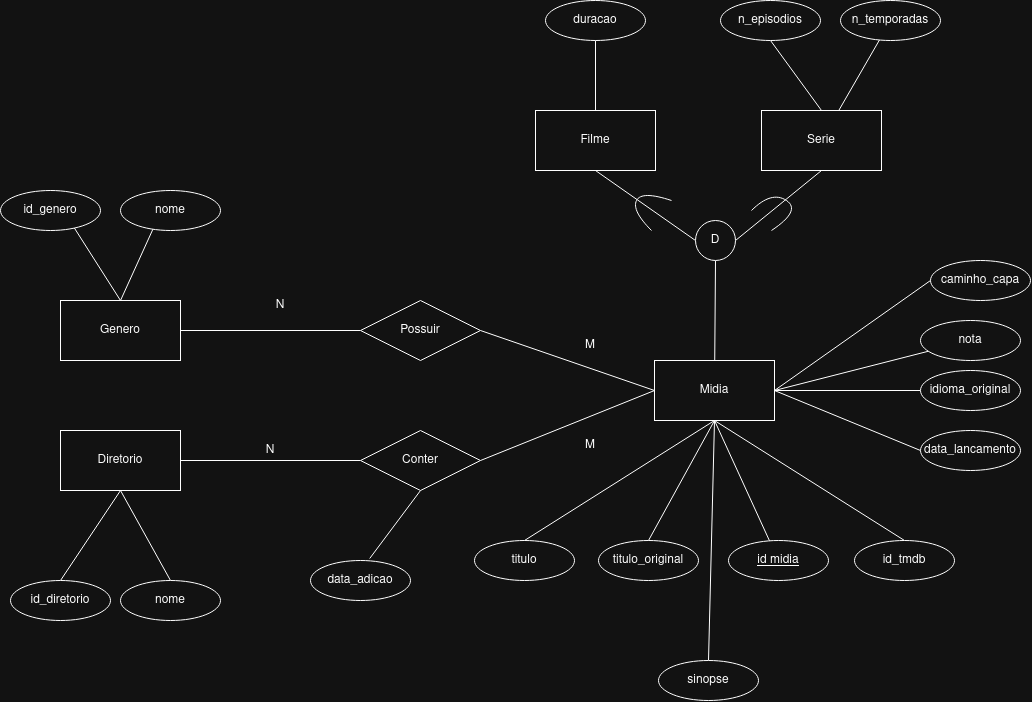

The diagram above was exported from draw.io. Its source (the exported page's mxGraphModel, read from the mxfile embedded in the PNG):
<mxGraphModel dx="2111" dy="1896" grid="1" gridSize="10" guides="1" tooltips="1" connect="1" arrows="1" fold="1" page="1" pageScale="1" pageWidth="827" pageHeight="1169" math="0" shadow="0">
  <root>
    <mxCell id="0" />
    <mxCell id="1" parent="0" />
    <mxCell id="4WNPb0sB1t95g3yrqGfb-42" edge="1" parent="1" source="4WNPb0sB1t95g3yrqGfb-1" style="rounded=0;orthogonalLoop=1;jettySize=auto;html=1;exitX=0.5;exitY=0;exitDx=0;exitDy=0;entryX=0.5;entryY=1;entryDx=0;entryDy=0;endArrow=none;endFill=0;" target="4WNPb0sB1t95g3yrqGfb-41">
      <mxGeometry relative="1" as="geometry" />
    </mxCell>
    <mxCell id="4WNPb0sB1t95g3yrqGfb-1" parent="1" style="rounded=0;whiteSpace=wrap;html=1;" value="Filme" vertex="1">
      <mxGeometry height="60" width="120" x="295" y="-80" as="geometry" />
    </mxCell>
    <mxCell id="4WNPb0sB1t95g3yrqGfb-6" edge="1" parent="1" source="4WNPb0sB1t95g3yrqGfb-2" style="rounded=0;orthogonalLoop=1;jettySize=auto;html=1;entryX=0.5;entryY=1;entryDx=0;entryDy=0;endArrow=none;endFill=0;" target="4WNPb0sB1t95g3yrqGfb-5">
      <mxGeometry relative="1" as="geometry" />
    </mxCell>
    <mxCell id="4WNPb0sB1t95g3yrqGfb-15" edge="1" parent="1" source="4WNPb0sB1t95g3yrqGfb-2" style="rounded=0;orthogonalLoop=1;jettySize=auto;html=1;exitX=0.5;exitY=1;exitDx=0;exitDy=0;endArrow=none;endFill=0;" target="4WNPb0sB1t95g3yrqGfb-14">
      <mxGeometry relative="1" as="geometry" />
    </mxCell>
    <mxCell id="4WNPb0sB1t95g3yrqGfb-17" edge="1" parent="1" source="4WNPb0sB1t95g3yrqGfb-2" style="rounded=0;orthogonalLoop=1;jettySize=auto;html=1;exitX=0.5;exitY=1;exitDx=0;exitDy=0;entryX=0.5;entryY=0;entryDx=0;entryDy=0;endArrow=none;endFill=0;" target="4WNPb0sB1t95g3yrqGfb-16">
      <mxGeometry relative="1" as="geometry" />
    </mxCell>
    <mxCell id="4WNPb0sB1t95g3yrqGfb-25" edge="1" parent="1" source="4WNPb0sB1t95g3yrqGfb-2" style="rounded=0;orthogonalLoop=1;jettySize=auto;html=1;exitX=0.5;exitY=1;exitDx=0;exitDy=0;entryX=0.5;entryY=0;entryDx=0;entryDy=0;endArrow=none;endFill=0;" target="4WNPb0sB1t95g3yrqGfb-24">
      <mxGeometry relative="1" as="geometry" />
    </mxCell>
    <mxCell id="4WNPb0sB1t95g3yrqGfb-27" edge="1" parent="1" source="4WNPb0sB1t95g3yrqGfb-2" style="rounded=0;orthogonalLoop=1;jettySize=auto;html=1;exitX=1;exitY=0.5;exitDx=0;exitDy=0;entryX=0;entryY=0.5;entryDx=0;entryDy=0;endArrow=none;endFill=0;" target="4WNPb0sB1t95g3yrqGfb-26">
      <mxGeometry relative="1" as="geometry" />
    </mxCell>
    <mxCell id="4WNPb0sB1t95g3yrqGfb-29" edge="1" parent="1" source="4WNPb0sB1t95g3yrqGfb-2" style="rounded=0;orthogonalLoop=1;jettySize=auto;html=1;exitX=1;exitY=0.5;exitDx=0;exitDy=0;endArrow=none;endFill=0;" target="4WNPb0sB1t95g3yrqGfb-28">
      <mxGeometry relative="1" as="geometry" />
    </mxCell>
    <mxCell id="4WNPb0sB1t95g3yrqGfb-31" edge="1" parent="1" source="4WNPb0sB1t95g3yrqGfb-2" style="rounded=0;orthogonalLoop=1;jettySize=auto;html=1;exitX=1;exitY=0.5;exitDx=0;exitDy=0;entryX=0;entryY=0.5;entryDx=0;entryDy=0;endArrow=none;endFill=0;" target="4WNPb0sB1t95g3yrqGfb-30">
      <mxGeometry relative="1" as="geometry" />
    </mxCell>
    <mxCell id="4WNPb0sB1t95g3yrqGfb-34" edge="1" parent="1" source="4WNPb0sB1t95g3yrqGfb-2" style="rounded=0;orthogonalLoop=1;jettySize=auto;html=1;exitX=1;exitY=0.5;exitDx=0;exitDy=0;entryX=0;entryY=0.5;entryDx=0;entryDy=0;endArrow=none;endFill=0;" target="4WNPb0sB1t95g3yrqGfb-32">
      <mxGeometry relative="1" as="geometry" />
    </mxCell>
    <mxCell id="4WNPb0sB1t95g3yrqGfb-2" parent="1" style="rounded=0;whiteSpace=wrap;html=1;" value="Midia" vertex="1">
      <mxGeometry height="60" width="120" x="414" y="170" as="geometry" />
    </mxCell>
    <mxCell id="4WNPb0sB1t95g3yrqGfb-44" edge="1" parent="1" source="4WNPb0sB1t95g3yrqGfb-3" style="rounded=0;orthogonalLoop=1;jettySize=auto;html=1;exitX=0.5;exitY=0;exitDx=0;exitDy=0;entryX=0.5;entryY=1;entryDx=0;entryDy=0;endArrow=none;endFill=0;" target="4WNPb0sB1t95g3yrqGfb-43">
      <mxGeometry relative="1" as="geometry">
        <mxPoint x="590" y="-130" as="targetPoint" />
      </mxGeometry>
    </mxCell>
    <mxCell id="4WNPb0sB1t95g3yrqGfb-3" parent="1" style="rounded=0;whiteSpace=wrap;html=1;" value="Serie" vertex="1">
      <mxGeometry height="60" width="120" x="521" y="-80" as="geometry" />
    </mxCell>
    <mxCell id="4WNPb0sB1t95g3yrqGfb-7" edge="1" parent="1" source="4WNPb0sB1t95g3yrqGfb-5" style="rounded=0;orthogonalLoop=1;jettySize=auto;html=1;exitX=1;exitY=0.5;exitDx=0;exitDy=0;entryX=0.5;entryY=1;entryDx=0;entryDy=0;endArrow=none;endFill=0;" target="4WNPb0sB1t95g3yrqGfb-3">
      <mxGeometry relative="1" as="geometry" />
    </mxCell>
    <mxCell id="4WNPb0sB1t95g3yrqGfb-8" edge="1" parent="1" source="4WNPb0sB1t95g3yrqGfb-5" style="rounded=0;orthogonalLoop=1;jettySize=auto;html=1;exitX=0;exitY=0.5;exitDx=0;exitDy=0;entryX=0.5;entryY=1;entryDx=0;entryDy=0;endArrow=none;endFill=0;" target="4WNPb0sB1t95g3yrqGfb-1">
      <mxGeometry relative="1" as="geometry" />
    </mxCell>
    <mxCell id="4WNPb0sB1t95g3yrqGfb-5" parent="1" style="ellipse;whiteSpace=wrap;html=1;shapeInside=1;aspect=fixed;" value="D" vertex="1">
      <mxGeometry height="40" width="40" x="455" y="30" as="geometry" />
    </mxCell>
    <mxCell id="4WNPb0sB1t95g3yrqGfb-10" edge="1" parent="1" style="curved=1;endArrow=none;html=1;rounded=0;endFill=0;" value="">
      <mxGeometry height="50" relative="1" width="50" as="geometry">
        <Array as="points">
          <mxPoint x="391" y="20" />
          <mxPoint x="401" />
        </Array>
        <mxPoint x="411" y="40" as="sourcePoint" />
        <mxPoint x="431" y="10" as="targetPoint" />
      </mxGeometry>
    </mxCell>
    <mxCell id="4WNPb0sB1t95g3yrqGfb-11" edge="1" parent="1" style="curved=1;endArrow=none;html=1;rounded=0;endFill=0;" value="">
      <mxGeometry height="50" relative="1" width="50" as="geometry">
        <Array as="points">
          <mxPoint x="561" y="20" />
          <mxPoint x="531" />
        </Array>
        <mxPoint x="531" y="40" as="sourcePoint" />
        <mxPoint x="511" y="20" as="targetPoint" />
      </mxGeometry>
    </mxCell>
    <mxCell id="4WNPb0sB1t95g3yrqGfb-14" parent="1" style="ellipse;whiteSpace=wrap;html=1;align=center;fontStyle=4;" value="&lt;div&gt;id midia&lt;/div&gt;" vertex="1">
      <mxGeometry height="40" width="100" x="488" y="350" as="geometry" />
    </mxCell>
    <mxCell id="4WNPb0sB1t95g3yrqGfb-16" parent="1" style="ellipse;whiteSpace=wrap;html=1;align=center;" value="id_tmdb" vertex="1">
      <mxGeometry height="40" width="100" x="614" y="350" as="geometry" />
    </mxCell>
    <mxCell id="4WNPb0sB1t95g3yrqGfb-19" parent="1" style="ellipse;whiteSpace=wrap;html=1;align=center;" value="titulo" vertex="1">
      <mxGeometry height="40" width="100" x="234" y="350" as="geometry" />
    </mxCell>
    <mxCell id="4WNPb0sB1t95g3yrqGfb-20" edge="1" parent="1" source="4WNPb0sB1t95g3yrqGfb-19" style="rounded=0;orthogonalLoop=1;jettySize=auto;html=1;exitX=0.5;exitY=0;exitDx=0;exitDy=0;entryX=0.5;entryY=1;entryDx=0;entryDy=0;endArrow=none;endFill=0;" target="4WNPb0sB1t95g3yrqGfb-2">
      <mxGeometry relative="1" as="geometry">
        <mxPoint x="280" y="250" as="sourcePoint" />
        <mxPoint x="436" y="300" as="targetPoint" />
      </mxGeometry>
    </mxCell>
    <mxCell id="4WNPb0sB1t95g3yrqGfb-22" parent="1" style="ellipse;whiteSpace=wrap;html=1;align=center;" value="titulo_original" vertex="1">
      <mxGeometry height="40" width="100" x="358" y="350" as="geometry" />
    </mxCell>
    <mxCell id="4WNPb0sB1t95g3yrqGfb-23" edge="1" parent="1" source="4WNPb0sB1t95g3yrqGfb-2" style="rounded=0;orthogonalLoop=1;jettySize=auto;html=1;exitX=0.5;exitY=1;exitDx=0;exitDy=0;endArrow=none;endFill=0;entryX=0.5;entryY=0;entryDx=0;entryDy=0;" target="4WNPb0sB1t95g3yrqGfb-22">
      <mxGeometry relative="1" as="geometry">
        <mxPoint x="470" y="250" as="sourcePoint" />
        <mxPoint x="518" y="301" as="targetPoint" />
      </mxGeometry>
    </mxCell>
    <mxCell id="4WNPb0sB1t95g3yrqGfb-24" parent="1" style="ellipse;whiteSpace=wrap;html=1;align=center;" value="sinopse" vertex="1">
      <mxGeometry height="40" width="100" x="418" y="470" as="geometry" />
    </mxCell>
    <mxCell id="4WNPb0sB1t95g3yrqGfb-26" parent="1" style="ellipse;whiteSpace=wrap;html=1;align=center;" value="idioma_original" vertex="1">
      <mxGeometry height="40" width="100" x="680" y="180" as="geometry" />
    </mxCell>
    <mxCell id="4WNPb0sB1t95g3yrqGfb-28" parent="1" style="ellipse;whiteSpace=wrap;html=1;align=center;" value="nota" vertex="1">
      <mxGeometry height="40" width="100" x="680" y="130" as="geometry" />
    </mxCell>
    <mxCell id="4WNPb0sB1t95g3yrqGfb-30" parent="1" style="ellipse;whiteSpace=wrap;html=1;align=center;" value="data_lancamento" vertex="1">
      <mxGeometry height="40" width="100" x="680" y="240" as="geometry" />
    </mxCell>
    <mxCell id="4WNPb0sB1t95g3yrqGfb-32" parent="1" style="ellipse;whiteSpace=wrap;html=1;align=center;" value="caminho_capa" vertex="1">
      <mxGeometry height="40" width="100" x="690" y="70" as="geometry" />
    </mxCell>
    <mxCell id="4WNPb0sB1t95g3yrqGfb-35" parent="1" style="rounded=0;whiteSpace=wrap;html=1;" value="Genero" vertex="1">
      <mxGeometry height="60" width="120" x="-180" y="110" as="geometry" />
    </mxCell>
    <mxCell id="4WNPb0sB1t95g3yrqGfb-41" parent="1" style="ellipse;whiteSpace=wrap;html=1;align=center;" value="duracao" vertex="1">
      <mxGeometry height="40" width="100" x="305" y="-190" as="geometry" />
    </mxCell>
    <mxCell id="4WNPb0sB1t95g3yrqGfb-43" parent="1" style="ellipse;whiteSpace=wrap;html=1;align=center;" value="n_episodios" vertex="1">
      <mxGeometry height="40" width="100" x="480" y="-190" as="geometry" />
    </mxCell>
    <mxCell id="4WNPb0sB1t95g3yrqGfb-47" edge="1" parent="1" source="4WNPb0sB1t95g3yrqGfb-46" style="rounded=0;orthogonalLoop=1;jettySize=auto;html=1;endArrow=none;endFill=0;" target="4WNPb0sB1t95g3yrqGfb-3" value="">
      <mxGeometry relative="1" as="geometry" />
    </mxCell>
    <mxCell id="4WNPb0sB1t95g3yrqGfb-46" parent="1" style="ellipse;whiteSpace=wrap;html=1;align=center;" value="n_temporadas" vertex="1">
      <mxGeometry height="40" width="100" x="600" y="-190" as="geometry" />
    </mxCell>
    <mxCell id="4WNPb0sB1t95g3yrqGfb-49" edge="1" parent="1" source="4WNPb0sB1t95g3yrqGfb-48" style="rounded=0;orthogonalLoop=1;jettySize=auto;html=1;exitX=1;exitY=0.5;exitDx=0;exitDy=0;entryX=0;entryY=0.5;entryDx=0;entryDy=0;endArrow=none;endFill=0;" target="4WNPb0sB1t95g3yrqGfb-2">
      <mxGeometry relative="1" as="geometry" />
    </mxCell>
    <mxCell id="4WNPb0sB1t95g3yrqGfb-50" edge="1" parent="1" source="4WNPb0sB1t95g3yrqGfb-48" style="rounded=0;orthogonalLoop=1;jettySize=auto;html=1;exitX=0;exitY=0.5;exitDx=0;exitDy=0;entryX=1;entryY=0.5;entryDx=0;entryDy=0;endArrow=none;endFill=0;" target="4WNPb0sB1t95g3yrqGfb-35">
      <mxGeometry relative="1" as="geometry" />
    </mxCell>
    <mxCell id="4WNPb0sB1t95g3yrqGfb-48" parent="1" style="shape=rhombus;perimeter=rhombusPerimeter;whiteSpace=wrap;html=1;align=center;" value="Possuir" vertex="1">
      <mxGeometry height="60" width="120" x="120" y="110" as="geometry" />
    </mxCell>
    <mxCell id="4WNPb0sB1t95g3yrqGfb-53" parent="1" style="text;html=1;whiteSpace=wrap;strokeColor=none;fillColor=none;align=center;verticalAlign=middle;rounded=0;" value="N" vertex="1">
      <mxGeometry height="30" width="60" x="10" y="100" as="geometry" />
    </mxCell>
    <mxCell id="4WNPb0sB1t95g3yrqGfb-54" parent="1" style="text;html=1;whiteSpace=wrap;strokeColor=none;fillColor=none;align=center;verticalAlign=middle;rounded=0;" value="M" vertex="1">
      <mxGeometry height="30" width="60" x="320" y="140" as="geometry" />
    </mxCell>
    <mxCell id="4WNPb0sB1t95g3yrqGfb-55" edge="1" parent="1" source="4WNPb0sB1t95g3yrqGfb-35" style="rounded=0;orthogonalLoop=1;jettySize=auto;html=1;exitX=0.5;exitY=0;exitDx=0;exitDy=0;entryX=0.5;entryY=0;entryDx=0;entryDy=0;endArrow=none;endFill=0;" target="4WNPb0sB1t95g3yrqGfb-57">
      <mxGeometry relative="1" as="geometry">
        <mxPoint x="-120" y="-180" as="sourcePoint" />
      </mxGeometry>
    </mxCell>
    <mxCell id="4WNPb0sB1t95g3yrqGfb-56" edge="1" parent="1" source="4WNPb0sB1t95g3yrqGfb-35" style="rounded=0;orthogonalLoop=1;jettySize=auto;html=1;exitX=0.5;exitY=0;exitDx=0;exitDy=0;entryX=0.5;entryY=0;entryDx=0;entryDy=0;endArrow=none;endFill=0;" target="4WNPb0sB1t95g3yrqGfb-58">
      <mxGeometry relative="1" as="geometry">
        <mxPoint x="-120" y="-180" as="sourcePoint" />
      </mxGeometry>
    </mxCell>
    <mxCell id="4WNPb0sB1t95g3yrqGfb-57" parent="1" style="ellipse;whiteSpace=wrap;html=1;align=center;" value="id_genero" vertex="1">
      <mxGeometry height="40" width="100" x="-240" as="geometry" />
    </mxCell>
    <mxCell id="4WNPb0sB1t95g3yrqGfb-58" parent="1" style="ellipse;whiteSpace=wrap;html=1;align=center;" value="nome" vertex="1">
      <mxGeometry height="40" width="100" x="-120" as="geometry" />
    </mxCell>
    <mxCell id="4WNPb0sB1t95g3yrqGfb-75" edge="1" parent="1" source="4WNPb0sB1t95g3yrqGfb-62" style="rounded=0;orthogonalLoop=1;jettySize=auto;html=1;exitX=0.5;exitY=1;exitDx=0;exitDy=0;entryX=0.5;entryY=0;entryDx=0;entryDy=0;endArrow=none;endFill=0;" target="4WNPb0sB1t95g3yrqGfb-73">
      <mxGeometry relative="1" as="geometry" />
    </mxCell>
    <mxCell id="4WNPb0sB1t95g3yrqGfb-76" edge="1" parent="1" source="4WNPb0sB1t95g3yrqGfb-62" style="rounded=0;orthogonalLoop=1;jettySize=auto;html=1;entryX=0.5;entryY=0;entryDx=0;entryDy=0;endArrow=none;endFill=0;exitX=0.5;exitY=1;exitDx=0;exitDy=0;" target="4WNPb0sB1t95g3yrqGfb-74">
      <mxGeometry relative="1" as="geometry" />
    </mxCell>
    <mxCell id="4WNPb0sB1t95g3yrqGfb-62" parent="1" style="rounded=0;whiteSpace=wrap;html=1;" value="Diretorio" vertex="1">
      <mxGeometry height="60" width="120" x="-180" y="240" as="geometry" />
    </mxCell>
    <mxCell id="4WNPb0sB1t95g3yrqGfb-64" edge="1" parent="1" source="4WNPb0sB1t95g3yrqGfb-63" style="rounded=0;orthogonalLoop=1;jettySize=auto;html=1;exitX=1;exitY=0.5;exitDx=0;exitDy=0;entryX=0;entryY=0.5;entryDx=0;entryDy=0;endArrow=none;endFill=0;" target="4WNPb0sB1t95g3yrqGfb-2">
      <mxGeometry relative="1" as="geometry" />
    </mxCell>
    <mxCell id="4WNPb0sB1t95g3yrqGfb-66" edge="1" parent="1" source="4WNPb0sB1t95g3yrqGfb-63" style="rounded=0;orthogonalLoop=1;jettySize=auto;html=1;entryX=1;entryY=0.5;entryDx=0;entryDy=0;endArrow=none;endFill=0;" target="4WNPb0sB1t95g3yrqGfb-62" value="">
      <mxGeometry relative="1" as="geometry">
        <mxPoint x="30" y="270" as="targetPoint" />
      </mxGeometry>
    </mxCell>
    <mxCell id="4WNPb0sB1t95g3yrqGfb-63" parent="1" style="shape=rhombus;perimeter=rhombusPerimeter;whiteSpace=wrap;html=1;align=center;" value="Conter" vertex="1">
      <mxGeometry height="60" width="120" x="120" y="240" as="geometry" />
    </mxCell>
    <mxCell id="4WNPb0sB1t95g3yrqGfb-67" parent="1" style="text;html=1;whiteSpace=wrap;strokeColor=none;fillColor=none;align=center;verticalAlign=middle;rounded=0;" value="M" vertex="1">
      <mxGeometry height="30" width="60" x="320" y="240" as="geometry" />
    </mxCell>
    <mxCell id="4WNPb0sB1t95g3yrqGfb-68" parent="1" style="text;html=1;whiteSpace=wrap;strokeColor=none;fillColor=none;align=center;verticalAlign=middle;rounded=0;" value="N" vertex="1">
      <mxGeometry height="30" width="60" y="245" as="geometry" />
    </mxCell>
    <mxCell id="4WNPb0sB1t95g3yrqGfb-71" parent="1" style="ellipse;whiteSpace=wrap;html=1;align=center;" value="data_adicao" vertex="1">
      <mxGeometry height="40" width="100" x="70" y="370" as="geometry" />
    </mxCell>
    <mxCell id="4WNPb0sB1t95g3yrqGfb-72" edge="1" parent="1" source="4WNPb0sB1t95g3yrqGfb-63" style="rounded=0;orthogonalLoop=1;jettySize=auto;html=1;exitX=0.5;exitY=1;exitDx=0;exitDy=0;entryX=0.592;entryY=-0.05;entryDx=0;entryDy=0;entryPerimeter=0;endArrow=none;endFill=0;" target="4WNPb0sB1t95g3yrqGfb-71">
      <mxGeometry relative="1" as="geometry" />
    </mxCell>
    <mxCell id="4WNPb0sB1t95g3yrqGfb-73" parent="1" style="ellipse;whiteSpace=wrap;html=1;align=center;" value="id_diretorio" vertex="1">
      <mxGeometry height="40" width="100" x="-230" y="390" as="geometry" />
    </mxCell>
    <mxCell id="4WNPb0sB1t95g3yrqGfb-74" parent="1" style="ellipse;whiteSpace=wrap;html=1;align=center;" value="nome" vertex="1">
      <mxGeometry height="40" width="100" x="-120" y="390" as="geometry" />
    </mxCell>
  </root>
</mxGraphModel>